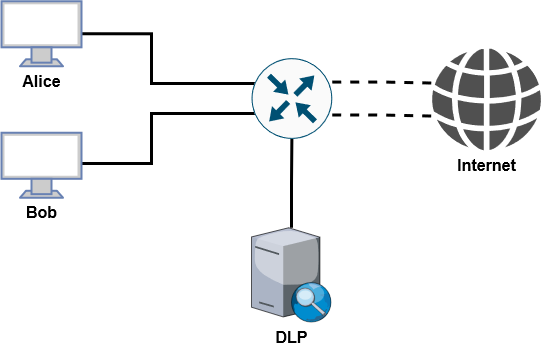

The diagram above was exported from draw.io. Its source (the exported page's mxGraphModel, read from the mxfile embedded in the PNG):
<mxGraphModel dx="1500" dy="797" grid="1" gridSize="10" guides="1" tooltips="1" connect="1" arrows="1" fold="1" page="1" pageScale="1" pageWidth="850" pageHeight="1100" math="0" shadow="0">
  <root>
    <mxCell id="0" />
    <mxCell id="1" parent="0" />
    <mxCell id="r6TOduUVgXOJI0TwMvqR-16" style="edgeStyle=orthogonalEdgeStyle;rounded=0;orthogonalLoop=1;jettySize=auto;html=1;endArrow=none;endFill=0;strokeWidth=3;" parent="1" source="r6TOduUVgXOJI0TwMvqR-8" edge="1">
      <mxGeometry relative="1" as="geometry">
        <Array as="points">
          <mxPoint x="230" y="230" />
          <mxPoint x="230" y="180" />
        </Array>
        <mxPoint x="340" y="180" as="targetPoint" />
      </mxGeometry>
    </mxCell>
    <mxCell id="r6TOduUVgXOJI0TwMvqR-8" value="" style="fontColor=#0066CC;verticalAlign=top;verticalLabelPosition=bottom;labelPosition=center;align=center;html=1;outlineConnect=0;fillColor=#CCCCCC;strokeColor=#6881B3;gradientColor=none;gradientDirection=north;strokeWidth=2;shape=mxgraph.networks.monitor;sketch=0;" parent="1" vertex="1">
      <mxGeometry x="80" y="199.25" width="80" height="65" as="geometry" />
    </mxCell>
    <mxCell id="r6TOduUVgXOJI0TwMvqR-17" style="edgeStyle=orthogonalEdgeStyle;rounded=0;orthogonalLoop=1;jettySize=auto;html=1;exitX=1;exitY=0.5;exitDx=0;exitDy=0;exitPerimeter=0;endArrow=none;endFill=0;strokeWidth=3;" parent="1" source="r6TOduUVgXOJI0TwMvqR-9" edge="1">
      <mxGeometry relative="1" as="geometry">
        <Array as="points">
          <mxPoint x="230" y="100" />
          <mxPoint x="230" y="150" />
        </Array>
        <mxPoint x="340" y="150" as="targetPoint" />
      </mxGeometry>
    </mxCell>
    <mxCell id="r6TOduUVgXOJI0TwMvqR-9" value="" style="fontColor=#0066CC;verticalAlign=top;verticalLabelPosition=bottom;labelPosition=center;align=center;html=1;outlineConnect=0;fillColor=#CCCCCC;strokeColor=#6881B3;gradientColor=none;gradientDirection=north;strokeWidth=2;shape=mxgraph.networks.monitor;sketch=0;" parent="1" vertex="1">
      <mxGeometry x="80" y="67.75" width="80" height="65" as="geometry" />
    </mxCell>
    <mxCell id="r6TOduUVgXOJI0TwMvqR-18" style="edgeStyle=orthogonalEdgeStyle;rounded=0;orthogonalLoop=1;jettySize=auto;html=1;endArrow=none;endFill=0;dashed=1;shape=link;strokeWidth=3;width=31;exitX=1;exitY=0.5;exitDx=0;exitDy=0;exitPerimeter=0;" parent="1" source="qWAPLh0ZSMb5kv0YkUZQ-5" target="r6TOduUVgXOJI0TwMvqR-13" edge="1">
      <mxGeometry relative="1" as="geometry">
        <mxPoint x="440" y="166.79999999999995" as="sourcePoint" />
      </mxGeometry>
    </mxCell>
    <mxCell id="r6TOduUVgXOJI0TwMvqR-13" value="" style="sketch=0;pointerEvents=1;shadow=0;dashed=0;html=1;strokeColor=none;fillColor=#505050;labelPosition=center;verticalLabelPosition=bottom;verticalAlign=top;outlineConnect=0;align=center;shape=mxgraph.office.concepts.globe_internet;" parent="1" vertex="1">
      <mxGeometry x="510" y="115.25" width="110" height="101.5" as="geometry" />
    </mxCell>
    <mxCell id="r6TOduUVgXOJI0TwMvqR-22" value="&lt;b&gt;Alice&lt;/b&gt;" style="text;html=1;align=center;verticalAlign=middle;resizable=0;points=[];autosize=1;strokeColor=none;fillColor=none;fontSize=16;" parent="1" vertex="1">
      <mxGeometry x="90" y="132.75" width="60" height="30" as="geometry" />
    </mxCell>
    <mxCell id="r6TOduUVgXOJI0TwMvqR-23" value="&lt;b&gt;Bob&lt;/b&gt;" style="text;html=1;align=center;verticalAlign=middle;resizable=0;points=[];autosize=1;strokeColor=none;fillColor=none;fontSize=16;" parent="1" vertex="1">
      <mxGeometry x="95" y="264.25" width="50" height="30" as="geometry" />
    </mxCell>
    <mxCell id="r6TOduUVgXOJI0TwMvqR-25" value="&lt;b&gt;Internet&lt;/b&gt;" style="text;html=1;align=center;verticalAlign=middle;resizable=0;points=[];autosize=1;strokeColor=none;fillColor=none;fontSize=16;" parent="1" vertex="1">
      <mxGeometry x="525" y="216.75" width="80" height="30" as="geometry" />
    </mxCell>
    <mxCell id="qWAPLh0ZSMb5kv0YkUZQ-6" style="edgeStyle=orthogonalEdgeStyle;rounded=0;orthogonalLoop=1;jettySize=auto;html=1;entryX=0.5;entryY=1;entryDx=0;entryDy=0;entryPerimeter=0;endArrow=none;endFill=0;strokeWidth=3;" edge="1" parent="1" source="qWAPLh0ZSMb5kv0YkUZQ-2" target="qWAPLh0ZSMb5kv0YkUZQ-5">
      <mxGeometry relative="1" as="geometry" />
    </mxCell>
    <mxCell id="qWAPLh0ZSMb5kv0YkUZQ-2" value="" style="verticalLabelPosition=bottom;sketch=0;aspect=fixed;html=1;verticalAlign=top;strokeColor=none;align=center;outlineConnect=0;shape=mxgraph.citrix.edgesight_server;" vertex="1" parent="1">
      <mxGeometry x="330" y="294.25" width="80.11" height="94.25" as="geometry" />
    </mxCell>
    <mxCell id="qWAPLh0ZSMb5kv0YkUZQ-4" value="&lt;b&gt;DLP&lt;/b&gt;" style="text;html=1;align=center;verticalAlign=middle;resizable=0;points=[];autosize=1;strokeColor=none;fillColor=none;fontSize=16;" vertex="1" parent="1">
      <mxGeometry x="340.06" y="388.5" width="60" height="30" as="geometry" />
    </mxCell>
    <mxCell id="qWAPLh0ZSMb5kv0YkUZQ-5" value="" style="sketch=0;points=[[0.5,0,0],[1,0.5,0],[0.5,1,0],[0,0.5,0],[0.145,0.145,0],[0.8555,0.145,0],[0.855,0.8555,0],[0.145,0.855,0]];verticalLabelPosition=bottom;html=1;verticalAlign=top;aspect=fixed;align=center;pointerEvents=1;shape=mxgraph.cisco19.rect;prIcon=router;fillColor=#FAFAFA;strokeColor=#005073;" vertex="1" parent="1">
      <mxGeometry x="330" y="124.63" width="80.75" height="80.75" as="geometry" />
    </mxCell>
  </root>
</mxGraphModel>